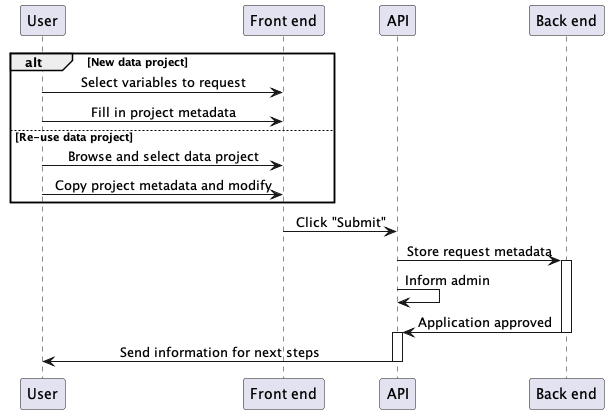

The diagram above was rendered by PlantUML. Its source (embedded in the PNG):
@startuml runtime-data-request
skinparam SequenceMessageAlignment center

' Logged in user who is requesting data from a Data Resource.

participant "User" as u
participant "Front end" as f
participant "API" as api
participant "Back end" as db

alt New data project
  u -> f --: Select variables to request
  u -> f --: Fill in project metadata
else Re-use data project
  u -> f --: Browse and select data project
  u -> f --: Copy project metadata and modify
end


f -> api: Click "Submit"
api -> db  ++: Store request metadata
api -> api: Inform admin
db -> api --++: Application approved
api -> u --: Send information for next steps

@enduml